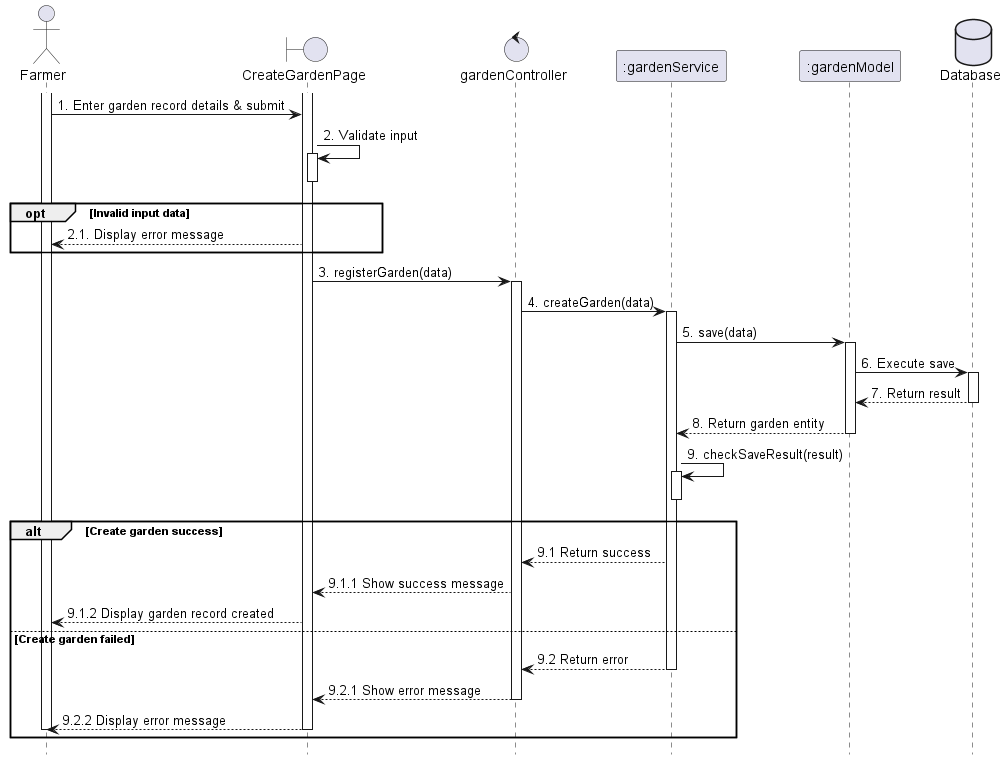

The diagram above was rendered by PlantUML. Its source (embedded in the PNG):
@startuml 141 createGarden
skinparam shadowing false
skinparam sequenceArrowThickness 1
hide footbox

actor Farmer 
boundary CreateGardenPage as UI 
control gardenController as Controller 
participant ":gardenService" as Service 
participant ":gardenModel" as Model 
database Database as DB 

activate Farmer
activate UI
Farmer -> UI : 1. Enter garden record details & submit
UI -> UI : 2. Validate input
activate UI
deactivate UI
opt Invalid input data
    UI --> Farmer : 2.1. Display error message
end

UI -> Controller : 3. registerGarden(data)
activate Controller

Controller -> Service : 4. createGarden(data)
activate Service
Service -> Model : 5. save(data)
activate Model
Model -> DB : 6. Execute save
activate DB
DB --> Model : 7. Return result
deactivate DB
Model --> Service : 8. Return garden entity
deactivate Model
Service -> Service : 9. checkSaveResult(result)
activate Service
deactivate Service
alt Create garden success
    Service --> Controller : 9.1 Return success
    Controller --> UI : 9.1.1 Show success message
    UI --> Farmer : 9.1.2 Display garden record created
else Create garden failed
    Service --> Controller : 9.2 Return error
    deactivate Service
    Controller --> UI : 9.2.1 Show error message
    deactivate Controller
    UI --> Farmer : 9.2.2 Display error message
    deactivate UI
    deactivate Farmer
end
@enduml